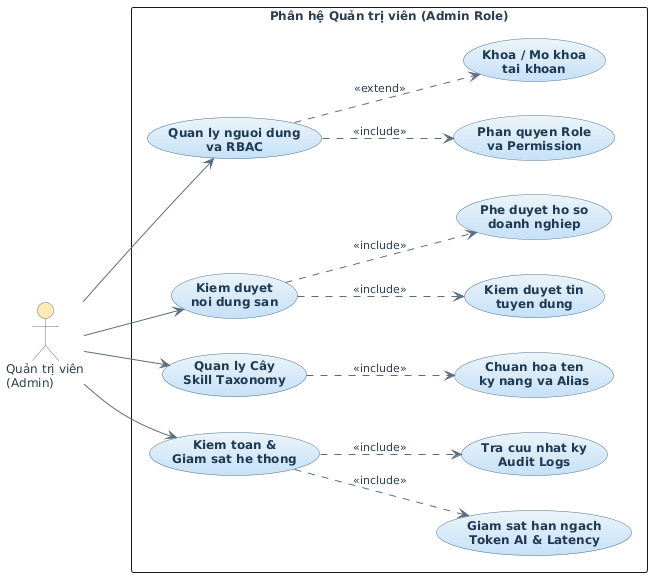

The diagram above was rendered by PlantUML. Its source (embedded in the PNG):
@startuml
left to right direction
skinparam packageStyle rectangle
skinparam defaultFontName "Segoe UI"
skinparam defaultFontSize 12
skinparam defaultFontColor #2C3E50

skinparam actor {
    BackgroundColor #FCEBB6
    BorderColor #7F6E65
}

skinparam usecase {
    BackgroundColor #EBF4FA-#C5E0F9
    BorderColor #4A708B
    FontColor #1F3A52
    FontStyle bold
}

skinparam arrow {
    Color #5D6D7E
    FontColor #2C3E50
    FontSize 11
}

actor "Quản trị viên\n(Admin)" as Admin

rectangle "Phân hệ Quản trị viên (Admin Role)" {
    ' Chức năng 1: User & RBAC
    usecase "Quan ly nguoi dung\nva RBAC" as UC_Users
    usecase "Khoa / Mo khoa\ntai khoan" as UC_BanUser
    usecase "Phan quyen Role\nva Permission" as UC_AssignRole

    ' Chức năng 2: Kiểm duyệt
    usecase "Kiem duyet\nnoi dung san" as UC_Moderate
    usecase "Phe duyet ho so\ndoanh nghiep" as UC_ApproveComp
    usecase "Kiem duyet tin\ntuyen dung" as UC_ApproveJob

    ' Chức năng 3: Skill Taxonomy
    usecase "Quan ly Cây\nSkill Taxonomy" as UC_Taxonomy
    usecase "Chuan hoa ten\nky nang va Alias" as UC_Standardize

    ' Chức năng 4: Giám sát
    usecase "Kiem toan &\nGiam sat he thong" as UC_Audit
    usecase "Giam sat han ngach\nToken AI & Latency" as UC_MonitorAI
    usecase "Tra cuu nhat ky\nAudit Logs" as UC_Logs

    Admin --> UC_Users
    Admin --> UC_Moderate
    Admin --> UC_Taxonomy
    Admin --> UC_Audit

    UC_Users ..> UC_BanUser : <<extend>>
    UC_Users ..> UC_AssignRole : <<include>>

    UC_Moderate ..> UC_ApproveComp : <<include>>
    UC_Moderate ..> UC_ApproveJob : <<include>>

    UC_Taxonomy ..> UC_Standardize : <<include>>

    UC_Audit ..> UC_MonitorAI : <<include>>
    UC_Audit ..> UC_Logs : <<include>>
}
@enduml